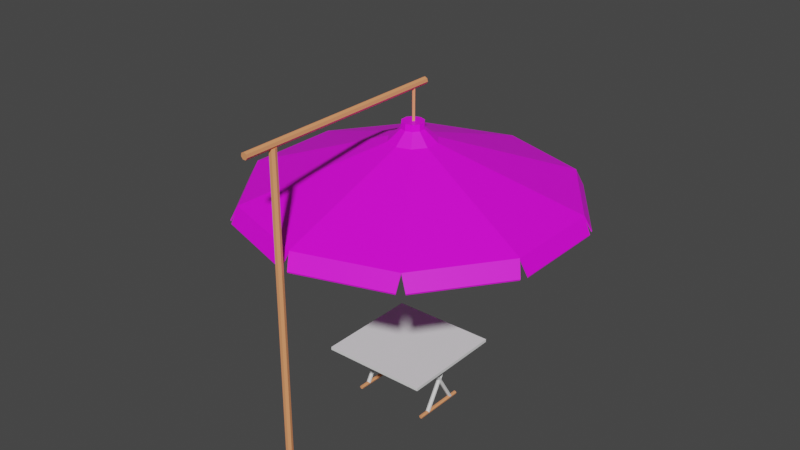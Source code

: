 # Source: ParasoleTable.blend  (saved by Blender 2.93.21; exported with 4.5.12 LTS)
import bpy
from mathutils import Matrix  # noqa: F401  (used for matrix-valued properties, if any)

bpy.ops.wm.read_factory_settings(use_empty=True)
scene = bpy.context.scene
scene.name = 'Scene'

# ---- collections
col_collection = bpy.data.collections.new('Collection'); scene.collection.children.link(col_collection)

# ---- images (referenced by path relative to the original .blend; pixels are not part of the script)
import os
ASSET_DIR = os.environ.get("B2B_ASSET_DIR", "")  # directory of the original .blend (textures are referenced by path, not embedded)
HERE = os.path.dirname(os.path.abspath(__file__))  # packed textures are extracted next to this script under _unpacked/

def load_image(name, relpath, width, height, colorspace="sRGB"):
    """Load a texture the original file referenced (path relative to the .blend, or extracted next to this script)."""
    p = next((c for c in (os.path.join(HERE, relpath), os.path.join(ASSET_DIR, relpath)) if relpath and os.path.exists(c)), "")
    if p:
        img = bpy.data.images.load(p, check_existing=True)
        img.name = name
    else:  # same state as the original file: an image datablock whose file is absent (Cycles renders it pink)
        img = bpy.data.images.new(name, width, height)
        img.source = "FILE"
        img.filepath = "//" + (relpath or name)
    img.colorspace_settings.name = colorspace
    return img
img_parasole_uvtexture_png = load_image('Parasole_uvTexture.png', 'Parasole_uvTexture.png', 1024, 1024, 'sRGB')

# ---- materials (node trees are filled in below, after node groups)
mat_parasole = bpy.data.materials.new('parasole')
mat_parasole.use_transparent_shadow = False
mat_brown = bpy.data.materials.new('brown')
mat_brown.use_transparent_shadow = False
mat_brown_001 = bpy.data.materials.new('brown.001')
mat_brown_001.use_transparent_shadow = False
mat_brown_002 = bpy.data.materials.new('brown.002')
mat_brown_002.use_transparent_shadow = False

# ---- material node trees
mat_parasole.use_nodes = True; mat_parasole.node_tree.nodes.clear()
_N = mat_parasole.node_tree.nodes; _L = mat_parasole.node_tree.links
n0 = _N.new('ShaderNodeBsdfPrincipled'); n0.name = 'Principled BSDF'; n0.location = (10, 300)
n0.distribution = 'GGX'
n0.subsurface_method = 'BURLEY'
n0.inputs[3].default_value = 1.45
n0.inputs[27].default_value = (0.0, 0.0, 0.0, 1.0)
n0.inputs[28].default_value = 1.0
n1 = _N.new('ShaderNodeOutputMaterial'); n1.name = 'Material Output'; n1.location = (300, 300)
n2 = _N.new('ShaderNodeTexImage'); n2.name = 'Image Texture'; n2.location = (-180, 270)
n2.image = img_parasole_uvtexture_png
_L.new(n0.outputs[0], n1.inputs[0])
_L.new(n2.outputs[0], n0.inputs[0])
n1.is_active_output = True
mat_brown.use_nodes = True; mat_brown.node_tree.nodes.clear()
_N = mat_brown.node_tree.nodes; _L = mat_brown.node_tree.links
n0 = _N.new('ShaderNodeBsdfPrincipled'); n0.name = 'Principled BSDF'; n0.location = (10, 300)
n0.distribution = 'GGX'
n0.subsurface_method = 'BURLEY'
n0.inputs[0].default_value = (0.8642, 0.3203, 0.1338, 1.0)
n0.inputs[2].default_value = 0.7632
n0.inputs[3].default_value = 1.45
n0.inputs[27].default_value = (0.0, 0.0, 0.0, 1.0)
n0.inputs[28].default_value = 1.0
n1 = _N.new('ShaderNodeOutputMaterial'); n1.name = 'Material Output'; n1.location = (300, 300)
_L.new(n0.outputs[0], n1.inputs[0])
n1.is_active_output = True
mat_brown_001.use_nodes = True; mat_brown_001.node_tree.nodes.clear()
_N = mat_brown_001.node_tree.nodes; _L = mat_brown_001.node_tree.links
n0 = _N.new('ShaderNodeBsdfPrincipled'); n0.name = 'Principled BSDF'; n0.location = (10, 300)
n0.distribution = 'GGX'
n0.subsurface_method = 'BURLEY'
n0.inputs[0].default_value = (0.8642, 0.3203, 0.1338, 1.0)
n0.inputs[2].default_value = 0.7632
n0.inputs[3].default_value = 1.45
n0.inputs[27].default_value = (0.0, 0.0, 0.0, 1.0)
n0.inputs[28].default_value = 1.0
n1 = _N.new('ShaderNodeOutputMaterial'); n1.name = 'Material Output'; n1.location = (300, 300)
_L.new(n0.outputs[0], n1.inputs[0])
n1.is_active_output = True
mat_brown_002.use_nodes = True; mat_brown_002.node_tree.nodes.clear()
_N = mat_brown_002.node_tree.nodes; _L = mat_brown_002.node_tree.links
n0 = _N.new('ShaderNodeBsdfPrincipled'); n0.name = 'Principled BSDF'; n0.location = (10, 300)
n0.distribution = 'GGX'
n0.subsurface_method = 'BURLEY'
n0.inputs[0].default_value = (0.8642, 0.3203, 0.1338, 1.0)
n0.inputs[2].default_value = 0.7632
n0.inputs[3].default_value = 1.45
n0.inputs[27].default_value = (0.0, 0.0, 0.0, 1.0)
n0.inputs[28].default_value = 1.0
n1 = _N.new('ShaderNodeOutputMaterial'); n1.name = 'Material Output'; n1.location = (300, 300)
_L.new(n0.outputs[0], n1.inputs[0])
n1.is_active_output = True

# ---- world
world_world = bpy.data.worlds.new('World'); scene.world = world_world
world_world.use_nodes = True; world_world.node_tree.nodes.clear()
_N = world_world.node_tree.nodes; _L = world_world.node_tree.links
n0 = _N.new('ShaderNodeOutputWorld'); n0.name = 'World Output'; n0.location = (300, 300)
n1 = _N.new('ShaderNodeBackground'); n1.name = 'Background'; n1.location = (10, 300)
n1.inputs[0].default_value = (0.05088, 0.05088, 0.05088, 1.0)
_L.new(n1.outputs[0], n0.inputs[0])
n0.is_active_output = True
world_world.color = (0.05088, 0.05088, 0.05088)
world_world.use_sun_shadow = False
world_world.sun_shadow_jitter_overblur = 0.0

# ---- meshes
me_circle_004 = bpy.data.meshes.new('Circle.004')
me_circle_004.from_pydata([(8.446e-06, -0.2305, -0.09932), (0.1355, -0.1865, -0.09932), (0.2192, -0.07123, -0.09932), (0.2192, 0.07123, -0.09932), (0.1355, 0.1865, -0.09932), (8.426e-06, 0.2305, -0.09932), (-0.1355, 0.1865, -0.09932), (-0.2192, 0.07123, -0.09932), (-0.2192, -0.07123, -0.09932), (-0.1355, -0.1865, -0.09932), (8.446e-06, -0.2305, -0.2467), (0.1355, -0.1865, -0.2467), (0.2192, -0.07123, -0.2467), (0.2192, 0.07123, -0.2467), (0.1355, 0.1865, -0.2467), (8.426e-06, 0.2305, -0.2467), (-0.1355, 0.1865, -0.2467), (-0.2192, 0.07123, -0.2467), (-0.2192, -0.07123, -0.2467), (-0.1355, -0.1865, -0.2467), (4.402e-06, -0.5411, -0.5248), (0.3181, -0.4378, -0.5248), (0.5147, -0.1672, -0.5248), (0.5147, 0.1672, -0.5248), (0.3181, 0.4378, -0.5248), (4.355e-06, 0.5411, -0.5248), (-0.3181, 0.4378, -0.5248), (-0.5146, 0.1672, -0.5248), (-0.5146, -0.1672, -0.5248), (-0.3181, -0.4378, -0.5248), (-1.224e-05, -3.734, -1.632), (2.195, -3.021, -1.632), (3.552, -1.154, -1.632), (3.552, 1.154, -1.632), (2.195, 3.021, -1.632), (-1.256e-05, 3.734, -1.632), (-2.195, 3.021, -1.632), (-3.552, 1.154, -1.632), (-3.552, -1.154, -1.632), (-2.195, -3.021, -1.632), (0.1507, -0.2074, -0.07757), (8.436e-06, -0.2564, -0.07757), (0.2438, -0.07922, -0.07757), (0.2438, 0.07922, -0.07757), (0.1507, 0.2074, -0.07757), (8.417e-06, 0.2564, -0.07757), (-0.1507, 0.2074, -0.07757), (-0.2438, 0.07922, -0.07757), (-0.2438, -0.07922, -0.07757), (-0.1507, -0.2074, -0.07757), (0.1533, -0.211, -0.2318), (8.466e-06, -0.2608, -0.2318), (0.2481, -0.0806, -0.2318), (0.2481, 0.0806, -0.2318), (0.1533, 0.211, -0.2318), (8.448e-06, 0.2608, -0.2318), (-0.1533, 0.211, -0.2318), (-0.2481, 0.0806, -0.2318), (-0.2481, -0.0806, -0.2318), (-0.1533, -0.211, -0.2318), (0.3282, -0.4517, -0.4958), (4.392e-06, -0.5584, -0.4958), (0.531, -0.1725, -0.4958), (0.531, 0.1725, -0.4958), (0.3282, 0.4517, -0.4958), (4.345e-06, 0.5584, -0.4958), (-0.3282, 0.4517, -0.4958), (-0.531, 0.1725, -0.4958), (-0.531, -0.1725, -0.4958), (-0.3282, -0.4517, -0.4958), (2.203, -3.032, -1.601), (-1.225e-05, -3.747, -1.601), (3.564, -1.158, -1.601), (3.564, 1.158, -1.601), (2.203, 3.032, -1.601), (-1.264e-05, 3.747, -1.601), (-2.203, 3.032, -1.601), (-3.564, 1.158, -1.601), (-3.564, -1.158, -1.601), (-2.203, -3.032, -1.601), (2.216, -3.208, -1.987), (0.09297, -3.898, -1.987), (0.09297, -3.911, -1.957), (2.223, -3.219, -1.957), (-3.736, -1.116, -1.987), (-3.736, 1.116, -1.987), (-3.748, 1.12, -1.957), (-3.748, -1.12, -1.957), (0.09297, 3.898, -1.987), (2.216, 3.208, -1.987), (2.223, 3.219, -1.957), (0.09297, 3.911, -1.957), (3.679, -1.293, -1.987), (2.366, -3.099, -1.987), (2.374, -3.109, -1.957), (3.691, -1.297, -1.957), (-2.367, -3.099, -1.987), (-3.679, -1.293, -1.987), (-3.691, -1.297, -1.957), (-2.374, -3.109, -1.957), (-2.216, 3.208, -1.987), (-0.093, 3.898, -1.987), (-0.093, 3.911, -1.957), (-2.223, 3.219, -1.957), (3.736, 1.116, -1.987), (3.736, -1.116, -1.987), (3.748, -1.12, -1.957), (3.748, 1.12, -1.957), (-0.093, -3.898, -1.987), (-2.216, -3.208, -1.987), (-2.223, -3.219, -1.957), (-0.093, -3.911, -1.957), (-3.679, 1.293, -1.987), (-2.367, 3.099, -1.987), (-2.374, 3.109, -1.957), (-3.691, 1.297, -1.957), (2.366, 3.099, -1.987), (3.679, 1.293, -1.987), (3.691, 1.297, -1.957), (2.374, 3.109, -1.957)], [], [(0, 1, 2, 3, 4, 5, 6, 7, 8, 9), (13, 23, 24, 14), (3, 13, 14, 4), (0, 10, 11, 1), (7, 17, 18, 8), (4, 14, 15, 5), (1, 11, 12, 2), (8, 18, 19, 9), (5, 15, 16, 6), (2, 12, 13, 3), (9, 19, 10, 0), (6, 16, 17, 7), (20, 30, 31, 21), (10, 20, 21, 11), (17, 27, 28, 18), (14, 24, 25, 15), (11, 21, 22, 12), (18, 28, 29, 19), (15, 25, 26, 16), (12, 22, 23, 13), (19, 29, 20, 10), (16, 26, 27, 17), (27, 37, 38, 28), (24, 34, 35, 25), (21, 31, 32, 22), (28, 38, 39, 29), (25, 35, 36, 26), (22, 32, 33, 23), (29, 39, 30, 20), (26, 36, 37, 27), (23, 33, 34, 24), (41, 49, 48, 47, 46, 45, 44, 43, 42, 40), (53, 54, 64, 63), (43, 44, 54, 53), (41, 40, 50, 51), (47, 48, 58, 57), (44, 45, 55, 54), (40, 42, 52, 50), (48, 49, 59, 58), (45, 46, 56, 55), (42, 43, 53, 52), (49, 41, 51, 59), (46, 47, 57, 56), (61, 60, 70, 71), (51, 50, 60, 61), (57, 58, 68, 67), (54, 55, 65, 64), (50, 52, 62, 60), (58, 59, 69, 68), (55, 56, 66, 65), (52, 53, 63, 62), (59, 51, 61, 69), (56, 57, 67, 66), (67, 68, 78, 77), (64, 65, 75, 74), (60, 62, 72, 70), (68, 69, 79, 78), (65, 66, 76, 75), (62, 63, 73, 72), (69, 61, 71, 79), (66, 67, 77, 76), (63, 64, 74, 73), (80, 81, 82, 83), (30, 81, 80, 31), (71, 82, 81, 30), (70, 83, 82, 71), (31, 80, 83, 70), (84, 85, 86, 87), (37, 85, 84, 38), (77, 86, 85, 37), (78, 87, 86, 77), (38, 84, 87, 78), (88, 89, 90, 91), (34, 89, 88, 35), (74, 90, 89, 34), (75, 91, 90, 74), (35, 88, 91, 75), (92, 93, 94, 95), (31, 93, 92, 32), (70, 94, 93, 31), (72, 95, 94, 70), (32, 92, 95, 72), (96, 97, 98, 99), (38, 97, 96, 39), (78, 98, 97, 38), (79, 99, 98, 78), (39, 96, 99, 79), (100, 101, 102, 103), (35, 101, 100, 36), (75, 102, 101, 35), (76, 103, 102, 75), (36, 100, 103, 76), (104, 105, 106, 107), (32, 105, 104, 33), (72, 106, 105, 32), (73, 107, 106, 72), (33, 104, 107, 73), (108, 109, 110, 111), (39, 109, 108, 30), (79, 110, 109, 39), (71, 111, 110, 79), (30, 108, 111, 71), (112, 113, 114, 115), (36, 113, 112, 37), (76, 114, 113, 36), (77, 115, 114, 76), (37, 112, 115, 77), (116, 117, 118, 119), (33, 117, 116, 34), (73, 118, 117, 33), (74, 119, 118, 73), (34, 116, 119, 74)])
_uv = me_circle_004.uv_layers.new(name='UVMap')
_uv.uv.foreach_set('vector', [0.5, 0.4691, 0.5181, 0.475, 0.5294, 0.4905, 0.5294, 0.5095, 0.5181, 0.525, 0.5, 0.5309, 0.4819, 0.525, 0.4706, 0.5095, 0.4706, 0.4905, 0.4819, 0.475, 0.5294, 0.5095, 0.5689, 0.5224, 0.5426, 0.5586, 0.5181, 0.525, 0.5095, 0.5628, 0.5095, 0.5431, 0.525, 0.5431, 0.525, 0.5628, 0.5, 0.5628, 0.5, 0.5431, 0.5181, 0.5431, 0.5181, 0.5628, 0.5095, 0.5628, 0.5095, 0.5431, 0.4905, 0.5431, 0.4905, 0.5628, 0.5181, 0.5628, 0.5181, 0.5431, 0.5, 0.5431, 0.5, 0.5628, 0.475, 0.5628, 0.475, 0.5431, 0.4905, 0.5431, 0.4905, 0.5628, 0.4905, 0.5628, 0.4905, 0.5431, 0.475, 0.5431, 0.475, 0.5628, 0.5, 0.5628, 0.5, 0.5431, 0.4819, 0.5431, 0.4819, 0.5628, 0.4905, 0.5628, 0.4905, 0.5431, 0.5095, 0.5431, 0.5095, 0.5628, 0.4819, 0.5628, 0.4819, 0.5431, 0.5, 0.5431, 0.5, 0.5628, 0.525, 0.5628, 0.525, 0.5431, 0.5095, 0.5431, 0.5095, 0.5628, 0.5, 0.4275, 0.5, 0.0, 0.7939, 0.09549, 0.5426, 0.4414, 0.5, 0.4691, 0.5, 0.4275, 0.5426, 0.4414, 0.5181, 0.475, 0.4706, 0.5095, 0.4311, 0.5224, 0.4311, 0.4776, 0.4706, 0.4905, 0.5181, 0.525, 0.5426, 0.5586, 0.5, 0.5725, 0.5, 0.5309, 0.5181, 0.475, 0.5426, 0.4414, 0.5689, 0.4776, 0.5294, 0.4905, 0.4706, 0.4905, 0.4311, 0.4776, 0.4574, 0.4414, 0.4819, 0.475, 0.5, 0.5309, 0.5, 0.5725, 0.4574, 0.5586, 0.4819, 0.525, 0.5294, 0.4905, 0.5689, 0.4776, 0.5689, 0.5224, 0.5294, 0.5095, 0.4819, 0.475, 0.4574, 0.4414, 0.5, 0.4275, 0.5, 0.4691, 0.4819, 0.525, 0.4574, 0.5586, 0.4311, 0.5224, 0.4706, 0.5095, 0.4311, 0.5224, 0.02447, 0.6545, 0.02447, 0.3455, 0.4311, 0.4776, 0.5426, 0.5586, 0.7939, 0.9045, 0.5, 1.0, 0.5, 0.5725, 0.5426, 0.4414, 0.7939, 0.09549, 0.9755, 0.3455, 0.5689, 0.4776, 0.4311, 0.4776, 0.02447, 0.3455, 0.2061, 0.09549, 0.4574, 0.4414, 0.5, 0.5725, 0.5, 1.0, 0.2061, 0.9045, 0.4574, 0.5586, 0.5689, 0.4776, 0.9755, 0.3455, 0.9755, 0.6545, 0.5689, 0.5224, 0.4574, 0.4414, 0.2061, 0.09549, 0.5, 0.0, 0.5, 0.4275, 0.4574, 0.5586, 0.2061, 0.9045, 0.02447, 0.6545, 0.4311, 0.5224, 0.5689, 0.5224, 0.9755, 0.6545, 0.7939, 0.9045, 0.5426, 0.5586, 0.5, 0.4691, 0.4819, 0.475, 0.4706, 0.4905, 0.4706, 0.5095, 0.4819, 0.525, 0.5, 0.5309, 0.5181, 0.525, 0.5294, 0.5095, 0.5294, 0.4905, 0.5181, 0.475, 0.5294, 0.5095, 0.5181, 0.525, 0.5426, 0.5586, 0.5689, 0.5224, 0.5095, 0.5628, 0.525, 0.5628, 0.525, 0.5431, 0.5095, 0.5431, 0.5, 0.5628, 0.5181, 0.5628, 0.5181, 0.5431, 0.5, 0.5431, 0.5095, 0.5628, 0.4905, 0.5628, 0.4905, 0.5431, 0.5095, 0.5431, 0.5181, 0.5628, 0.5, 0.5628, 0.5, 0.5431, 0.5181, 0.5431, 0.475, 0.5628, 0.4905, 0.5628, 0.4905, 0.5431, 0.475, 0.5431, 0.4905, 0.5628, 0.475, 0.5628, 0.475, 0.5431, 0.4905, 0.5431, 0.5, 0.5628, 0.4819, 0.5628, 0.4819, 0.5431, 0.5, 0.5431, 0.4905, 0.5628, 0.5095, 0.5628, 0.5095, 0.5431, 0.4905, 0.5431, 0.4819, 0.5628, 0.5, 0.5628, 0.5, 0.5431, 0.4819, 0.5431, 0.525, 0.5628, 0.5095, 0.5628, 0.5095, 0.5431, 0.525, 0.5431, 0.5, 0.4275, 0.5426, 0.4414, 0.7939, 0.09549, 0.5, 0.0, 0.5, 0.4691, 0.5181, 0.475, 0.5426, 0.4414, 0.5, 0.4275, 0.4706, 0.5095, 0.4706, 0.4905, 0.4311, 0.4776, 0.4311, 0.5224, 0.5181, 0.525, 0.5, 0.5309, 0.5, 0.5725, 0.5426, 0.5586, 0.5181, 0.475, 0.5294, 0.4905, 0.5689, 0.4776, 0.5426, 0.4414, 0.4706, 0.4905, 0.4819, 0.475, 0.4574, 0.4414, 0.4311, 0.4776, 0.5, 0.5309, 0.4819, 0.525, 0.4574, 0.5586, 0.5, 0.5725, 0.5294, 0.4905, 0.5294, 0.5095, 0.5689, 0.5224, 0.5689, 0.4776, 0.4819, 0.475, 0.5, 0.4691, 0.5, 0.4275, 0.4574, 0.4414, 0.4819, 0.525, 0.4706, 0.5095, 0.4311, 0.5224, 0.4574, 0.5586, 0.4311, 0.5224, 0.4311, 0.4776, 0.02447, 0.3455, 0.02447, 0.6545, 0.5426, 0.5586, 0.5, 0.5725, 0.5, 1.0, 0.7939, 0.9045, 0.5426, 0.4414, 0.5689, 0.4776, 0.9755, 0.3455, 0.7939, 0.09549, 0.4311, 0.4776, 0.4574, 0.4414, 0.2061, 0.09549, 0.02447, 0.3455, 0.5, 0.5725, 0.4574, 0.5586, 0.2061, 0.9045, 0.5, 1.0, 0.5689, 0.4776, 0.5689, 0.5224, 0.9755, 0.6545, 0.9755, 0.3455, 0.4574, 0.4414, 0.5, 0.4275, 0.5, 0.0, 0.2061, 0.09549, 0.4574, 0.5586, 0.4311, 0.5224, 0.02447, 0.6545, 0.2061, 0.9045, 0.5689, 0.5224, 0.5426, 0.5586, 0.7939, 0.9045, 0.9755, 0.6545, 0.7939, 0.09549, 0.5, 0.0, 0.5, 0.0, 0.7939, 0.09549, 0.5, 0.0, 0.5, 0.0, 0.7939, 0.09549, 0.7939, 0.09549, 0.5, 0.0, 0.5, 0.0, 0.5, 0.0, 0.5, 0.0, 0.7939, 0.09549, 0.7939, 0.09549, 0.5, 0.0, 0.5, 0.0, 0.7939, 0.09549, 0.7939, 0.09549, 0.7939, 0.09549, 0.7939, 0.09549, 0.02447, 0.3455, 0.02447, 0.6545, 0.02447, 0.6545, 0.02447, 0.3455, 0.02447, 0.6545, 0.02447, 0.6545, 0.02447, 0.3455, 0.02447, 0.3455, 0.02447, 0.6545, 0.02447, 0.6545, 0.02447, 0.6545, 0.02447, 0.6545, 0.02447, 0.3455, 0.02447, 0.3455, 0.02447, 0.6545, 0.02447, 0.6545, 0.02447, 0.3455, 0.02447, 0.3455, 0.02447, 0.3455, 0.02447, 0.3455, 0.5, 1.0, 0.7939, 0.9045, 0.7939, 0.9045, 0.5, 1.0, 0.7939, 0.9045, 0.7939, 0.9045, 0.5, 1.0, 0.5, 1.0, 0.7939, 0.9045, 0.7939, 0.9045, 0.7939, 0.9045, 0.7939, 0.9045, 0.5, 1.0, 0.5, 1.0, 0.7939, 0.9045, 0.7939, 0.9045, 0.5, 1.0, 0.5, 1.0, 0.5, 1.0, 0.5, 1.0, 0.9755, 0.3455, 0.7939, 0.09549, 0.7939, 0.09549, 0.9755, 0.3455, 0.7939, 0.09549, 0.7939, 0.09549, 0.9755, 0.3455, 0.9755, 0.3455, 0.7939, 0.09549, 0.7939, 0.09549, 0.7939, 0.09549, 0.7939, 0.09549, 0.9755, 0.3455, 0.9755, 0.3455, 0.7939, 0.09549, 0.7939, 0.09549, 0.9755, 0.3455, 0.9755, 0.3455, 0.9755, 0.3455, 0.9755, 0.3455, 0.2061, 0.09549, 0.02447, 0.3455, 0.02447, 0.3455, 0.2061, 0.09549, 0.02447, 0.3455, 0.02447, 0.3455, 0.2061, 0.09549, 0.2061, 0.09549, 0.02447, 0.3455, 0.02447, 0.3455, 0.02447, 0.3455, 0.02447, 0.3455, 0.2061, 0.09549, 0.2061, 0.09549, 0.02447, 0.3455, 0.02447, 0.3455, 0.2061, 0.09549, 0.2061, 0.09549, 0.2061, 0.09549, 0.2061, 0.09549, 0.2061, 0.9045, 0.5, 1.0, 0.5, 1.0, 0.2061, 0.9045, 0.5, 1.0, 0.5, 1.0, 0.2061, 0.9045, 0.2061, 0.9045, 0.5, 1.0, 0.5, 1.0, 0.5, 1.0, 0.5, 1.0, 0.2061, 0.9045, 0.2061, 0.9045, 0.5, 1.0, 0.5, 1.0, 0.2061, 0.9045, 0.2061, 0.9045, 0.2061, 0.9045, 0.2061, 0.9045, 0.9755, 0.6545, 0.9755, 0.3455, 0.9755, 0.3455, 0.9755, 0.6545, 0.9755, 0.3455, 0.9755, 0.3455, 0.9755, 0.6545, 0.9755, 0.6545, 0.9755, 0.3455, 0.9755, 0.3455, 0.9755, 0.3455, 0.9755, 0.3455, 0.9755, 0.6545, 0.9755, 0.6545, 0.9755, 0.3455, 0.9755, 0.3455, 0.9755, 0.6545, 0.9755, 0.6545, 0.9755, 0.6545, 0.9755, 0.6545, 0.5, 0.0, 0.2061, 0.09549, 0.2061, 0.09549, 0.5, 0.0, 0.2061, 0.09549, 0.2061, 0.09549, 0.5, 0.0, 0.5, 0.0, 0.2061, 0.09549, 0.2061, 0.09549, 0.2061, 0.09549, 0.2061, 0.09549, 0.5, 0.0, 0.5, 0.0, 0.2061, 0.09549, 0.2061, 0.09549, 0.5, 0.0, 0.5, 0.0, 0.5, 0.0, 0.5, 0.0, 0.02447, 0.6545, 0.2061, 0.9045, 0.2061, 0.9045, 0.02447, 0.6545, 0.2061, 0.9045, 0.2061, 0.9045, 0.02447, 0.6545, 0.02447, 0.6545, 0.2061, 0.9045, 0.2061, 0.9045, 0.2061, 0.9045, 0.2061, 0.9045, 0.02447, 0.6545, 0.02447, 0.6545, 0.2061, 0.9045, 0.2061, 0.9045, 0.02447, 0.6545, 0.02447, 0.6545, 0.02447, 0.6545, 0.02447, 0.6545, 0.7939, 0.9045, 0.9755, 0.6545, 0.9755, 0.6545, 0.7939, 0.9045, 0.9755, 0.6545, 0.9755, 0.6545, 0.7939, 0.9045, 0.7939, 0.9045, 0.9755, 0.6545, 0.9755, 0.6545, 0.9755, 0.6545, 0.9755, 0.6545, 0.7939, 0.9045, 0.7939, 0.9045, 0.9755, 0.6545, 0.9755, 0.6545, 0.7939, 0.9045, 0.7939, 0.9045, 0.7939, 0.9045, 0.7939, 0.9045])
me_circle_004.materials.append(mat_parasole)
me_circle_004.use_remesh_fix_poles = True
me_circle_004.use_remesh_preserve_attributes = False
me_circle_004.update()
me_cylinder_088 = bpy.data.meshes.new('Cylinder.088')
me_cylinder_088.from_pydata([(0.0, 0.04508, -1.247), (0.0, 0.06141, 0.2884), (0.06254, 0.01948, -1.236), (0.06254, 0.03829, 0.3014), (0.07799, -0.03806, -1.212), (0.07799, -0.01366, 0.3306), (0.03471, -0.0842, -1.193), (0.03471, -0.05532, 0.354), (-0.03471, -0.0842, -1.193), (-0.03471, -0.05532, 0.354), (-0.07799, -0.03806, -1.212), (-0.07799, -0.01366, 0.3306), (-0.06254, 0.01948, -1.236), (-0.06254, 0.03829, 0.3014)], [], [(0, 1, 3, 2), (2, 3, 5, 4), (4, 5, 7, 6), (6, 7, 9, 8), (8, 9, 11, 10), (3, 1, 13, 11, 9, 7, 5), (10, 11, 13, 12), (12, 13, 1, 0), (0, 2, 4, 6, 8, 10, 12)])
_uv = me_cylinder_088.uv_layers.new(name='UVMap')
_uv.uv.foreach_set('vector', [1.0, 0.5, 1.0, 1.0, 0.8571, 1.0, 0.8571, 0.5, 0.8571, 0.5, 0.8571, 1.0, 0.7143, 1.0, 0.7143, 0.5, 0.7143, 0.5, 0.7143, 1.0, 0.5714, 1.0, 0.5714, 0.5, 0.5714, 0.5, 0.5714, 1.0, 0.4286, 1.0, 0.4286, 0.5, 0.4286, 0.5, 0.4286, 1.0, 0.2857, 1.0, 0.2857, 0.5, 0.4376, 0.3996, 0.25, 0.49, 0.06236, 0.3996, 0.01602, 0.1966, 0.1459, 0.03377, 0.3541, 0.03377, 0.484, 0.1966, 0.2857, 0.5, 0.2857, 1.0, 0.1429, 1.0, 0.1429, 0.5, 0.1429, 0.5, 0.1429, 1.0, 2.98e-08, 1.0, 2.98e-08, 0.5, 0.75, 0.49, 0.9376, 0.3996, 0.984, 0.1966, 0.8541, 0.03377, 0.6459, 0.03377, 0.516, 0.1966, 0.5624, 0.3996])
me_cylinder_088.use_remesh_fix_poles = True
me_cylinder_088.use_remesh_preserve_attributes = False
me_cylinder_088.update()
me_cylinder_089 = bpy.data.meshes.new('Cylinder.089')
me_cylinder_089.from_pydata([(0.0, 0.08, -1.38), (0.0, 0.08, 0.3229), (0.06254, 0.04988, -1.38), (0.06254, 0.04988, 0.3229), (0.07799, -0.0178, -1.38), (0.07799, -0.0178, 0.3229), (0.03471, -0.07207, -1.38), (0.03471, -0.07207, 0.3229), (-0.03471, -0.07207, -1.38), (-0.03471, -0.07207, 0.3229), (-0.07799, -0.0178, -1.38), (-0.07799, -0.0178, 0.3229), (-0.06254, 0.04988, -1.38), (-0.06254, 0.04988, 0.3229)], [], [(0, 1, 3, 2), (2, 3, 5, 4), (4, 5, 7, 6), (6, 7, 9, 8), (8, 9, 11, 10), (3, 1, 13, 11, 9, 7, 5), (10, 11, 13, 12), (12, 13, 1, 0), (0, 2, 4, 6, 8, 10, 12)])
_uv = me_cylinder_089.uv_layers.new(name='UVMap')
_uv.uv.foreach_set('vector', [1.0, 0.5, 1.0, 1.0, 0.8571, 1.0, 0.8571, 0.5, 0.8571, 0.5, 0.8571, 1.0, 0.7143, 1.0, 0.7143, 0.5, 0.7143, 0.5, 0.7143, 1.0, 0.5714, 1.0, 0.5714, 0.5, 0.5714, 0.5, 0.5714, 1.0, 0.4286, 1.0, 0.4286, 0.5, 0.4286, 0.5, 0.4286, 1.0, 0.2857, 1.0, 0.2857, 0.5, 0.4376, 0.3996, 0.25, 0.49, 0.06236, 0.3996, 0.01602, 0.1966, 0.1459, 0.03377, 0.3541, 0.03377, 0.484, 0.1966, 0.2857, 0.5, 0.2857, 1.0, 0.1429, 1.0, 0.1429, 0.5, 0.1429, 0.5, 0.1429, 1.0, 2.98e-08, 1.0, 2.98e-08, 0.5, 0.75, 0.49, 0.9376, 0.3996, 0.984, 0.1966, 0.8541, 0.03377, 0.6459, 0.03377, 0.516, 0.1966, 0.5624, 0.3996])
me_cylinder_089.materials.append(mat_brown)
me_cylinder_089.use_remesh_fix_poles = True
me_cylinder_089.use_remesh_preserve_attributes = False
me_cylinder_089.update()
me_cylinder_098 = bpy.data.meshes.new('Cylinder.098')
me_cylinder_098.from_pydata([(0.0, -0.905, -4.321), (0.0, 0.6324, 0.09679), (0.06254, -0.9339, -4.313), (0.06254, 0.6036, 0.1045), (0.07799, -0.9988, -4.295), (0.07799, 0.5386, 0.122), (0.03471, -1.051, -4.281), (0.03471, 0.4866, 0.136), (-0.03471, -1.051, -4.281), (-0.03471, 0.4866, 0.136), (-0.07799, -0.9988, -4.295), (-0.07799, 0.5386, 0.122), (-0.06254, -0.9339, -4.313), (-0.06254, 0.6036, 0.1045), (0.06254, -0.9339, -4.313), (0.003555, -1.807, -3.741), (0.003555, -0.8644, -4.015), (0.04356, -1.795, -3.707), (0.04356, -0.8522, -3.981), (0.003555, -1.783, -3.672), (0.003555, -0.8401, -3.946), (-0.03644, -1.795, -3.707), (-0.03644, -0.8522, -3.981)], [(2, 14)], [(0, 1, 3, 2), (2, 3, 5, 4), (4, 5, 7, 6), (6, 7, 9, 8), (8, 9, 11, 10), (3, 1, 13, 11, 9, 7, 5), (10, 11, 13, 12), (12, 13, 1, 0), (0, 2, 4, 6, 8, 10, 12), (15, 16, 18, 17), (17, 18, 20, 19), (18, 16, 22, 20), (19, 20, 22, 21), (21, 22, 16, 15), (15, 17, 19, 21)])
_uv = me_cylinder_098.uv_layers.new(name='UVMap')
_uv.uv.foreach_set('vector', [1.0, 0.5, 1.0, 1.0, 0.8571, 1.0, 0.8571, 0.5, 0.8571, 0.5, 0.8571, 1.0, 0.7143, 1.0, 0.7143, 0.5, 0.7143, 0.5, 0.7143, 1.0, 0.5714, 1.0, 0.5714, 0.5, 0.5714, 0.5, 0.5714, 1.0, 0.4286, 1.0, 0.4286, 0.5, 0.4286, 0.5, 0.4286, 1.0, 0.2857, 1.0, 0.2857, 0.5, 0.4376, 0.3996, 0.25, 0.49, 0.06236, 0.3996, 0.01602, 0.1966, 0.1459, 0.03377, 0.3541, 0.03377, 0.484, 0.1966, 0.2857, 0.5, 0.2857, 1.0, 0.1429, 1.0, 0.1429, 0.5, 0.1429, 0.5, 0.1429, 1.0, 2.98e-08, 1.0, 2.98e-08, 0.5, 0.75, 0.49, 0.9376, 0.3996, 0.984, 0.1966, 0.8541, 0.03377, 0.6459, 0.03377, 0.516, 0.1966, 0.5624, 0.3996, 1.0, 0.5, 1.0, 1.0, 0.75, 1.0, 0.75, 0.5, 0.75, 0.5, 0.75, 1.0, 0.5, 1.0, 0.5, 0.5, 0.49, 0.25, 0.25, 0.49, 0.01, 0.25, 0.25, 0.009998, 0.5, 0.5, 0.5, 1.0, 0.25, 1.0, 0.25, 0.5, 0.25, 0.5, 0.25, 1.0, 0.0, 1.0, 0.0, 0.5, 0.75, 0.49, 0.99, 0.25, 0.75, 0.01, 0.51, 0.25])
me_cylinder_098.materials.append(mat_brown)
me_cylinder_098.use_remesh_fix_poles = True
me_cylinder_098.use_remesh_preserve_attributes = False
me_cylinder_098.update()
me_cube = bpy.data.meshes.new('Cube')
me_cube.from_pydata([(-1.0, -1.0, -1.0), (-1.0, -1.0, 1.0), (-1.0, 1.0, -1.0), (-1.0, 1.0, 1.0), (1.0, -1.0, -1.0), (1.0, -1.0, 1.0), (1.0, 1.0, -1.0), (1.0, 1.0, 1.0)], [], [(0, 1, 3, 2), (2, 3, 7, 6), (6, 7, 5, 4), (4, 5, 1, 0), (2, 6, 4, 0), (7, 3, 1, 5)])
_uv = me_cube.uv_layers.new(name='UVMap')
_uv.uv.foreach_set('vector', [0.375, 0.0, 0.625, 0.0, 0.625, 0.25, 0.375, 0.25, 0.375, 0.25, 0.625, 0.25, 0.625, 0.5, 0.375, 0.5, 0.375, 0.5, 0.625, 0.5, 0.625, 0.75, 0.375, 0.75, 0.375, 0.75, 0.625, 0.75, 0.625, 1.0, 0.375, 1.0, 0.125, 0.5, 0.375, 0.5, 0.375, 0.75, 0.125, 0.75, 0.625, 0.5, 0.875, 0.5, 0.875, 0.75, 0.625, 0.75])
me_cube.use_remesh_fix_poles = True
me_cube.use_remesh_preserve_attributes = False
me_cube.update()
me_cylinder_001 = bpy.data.meshes.new('Cylinder.001')
me_cylinder_001.from_pydata([(0.0, 0.04508, -1.247), (0.0, 0.06141, 0.2884), (0.06254, 0.01948, -1.236), (0.06254, 0.03829, 0.3014), (0.07799, -0.03806, -1.212), (0.07799, -0.01366, 0.3306), (0.03471, -0.0842, -1.193), (0.03471, -0.05532, 0.354), (-0.03471, -0.0842, -1.193), (-0.03471, -0.05532, 0.354), (-0.07799, -0.03806, -1.212), (-0.07799, -0.01366, 0.3306), (-0.06254, 0.01948, -1.236), (-0.06254, 0.03829, 0.3014)], [], [(0, 1, 3, 2), (2, 3, 5, 4), (4, 5, 7, 6), (6, 7, 9, 8), (8, 9, 11, 10), (3, 1, 13, 11, 9, 7, 5), (10, 11, 13, 12), (12, 13, 1, 0), (0, 2, 4, 6, 8, 10, 12)])
_uv = me_cylinder_001.uv_layers.new(name='UVMap')
_uv.uv.foreach_set('vector', [1.0, 0.5, 1.0, 1.0, 0.8571, 1.0, 0.8571, 0.5, 0.8571, 0.5, 0.8571, 1.0, 0.7143, 1.0, 0.7143, 0.5, 0.7143, 0.5, 0.7143, 1.0, 0.5714, 1.0, 0.5714, 0.5, 0.5714, 0.5, 0.5714, 1.0, 0.4286, 1.0, 0.4286, 0.5, 0.4286, 0.5, 0.4286, 1.0, 0.2857, 1.0, 0.2857, 0.5, 0.4376, 0.3996, 0.25, 0.49, 0.06236, 0.3996, 0.01602, 0.1966, 0.1459, 0.03377, 0.3541, 0.03377, 0.484, 0.1966, 0.2857, 0.5, 0.2857, 1.0, 0.1429, 1.0, 0.1429, 0.5, 0.1429, 0.5, 0.1429, 1.0, 2.98e-08, 1.0, 2.98e-08, 0.5, 0.75, 0.49, 0.9376, 0.3996, 0.984, 0.1966, 0.8541, 0.03377, 0.6459, 0.03377, 0.516, 0.1966, 0.5624, 0.3996])
me_cylinder_001.use_remesh_fix_poles = True
me_cylinder_001.use_remesh_preserve_attributes = False
me_cylinder_001.update()
me_cylinder_003 = bpy.data.meshes.new('Cylinder.003')
me_cylinder_003.from_pydata([(0.0, 0.04508, -1.247), (0.0, 0.06141, 0.2884), (0.06254, 0.01948, -1.236), (0.06254, 0.03829, 0.3014), (0.07799, -0.03806, -1.212), (0.07799, -0.01366, 0.3306), (0.03471, -0.0842, -1.193), (0.03471, -0.05532, 0.354), (-0.03471, -0.0842, -1.193), (-0.03471, -0.05532, 0.354), (-0.07799, -0.03806, -1.212), (-0.07799, -0.01366, 0.3306), (-0.06254, 0.01948, -1.236), (-0.06254, 0.03829, 0.3014)], [], [(0, 1, 3, 2), (2, 3, 5, 4), (4, 5, 7, 6), (6, 7, 9, 8), (8, 9, 11, 10), (3, 1, 13, 11, 9, 7, 5), (10, 11, 13, 12), (12, 13, 1, 0), (0, 2, 4, 6, 8, 10, 12)])
_uv = me_cylinder_003.uv_layers.new(name='UVMap')
_uv.uv.foreach_set('vector', [1.0, 0.5, 1.0, 1.0, 0.8571, 1.0, 0.8571, 0.5, 0.8571, 0.5, 0.8571, 1.0, 0.7143, 1.0, 0.7143, 0.5, 0.7143, 0.5, 0.7143, 1.0, 0.5714, 1.0, 0.5714, 0.5, 0.5714, 0.5, 0.5714, 1.0, 0.4286, 1.0, 0.4286, 0.5, 0.4286, 0.5, 0.4286, 1.0, 0.2857, 1.0, 0.2857, 0.5, 0.4376, 0.3996, 0.25, 0.49, 0.06236, 0.3996, 0.01602, 0.1966, 0.1459, 0.03377, 0.3541, 0.03377, 0.484, 0.1966, 0.2857, 0.5, 0.2857, 1.0, 0.1429, 1.0, 0.1429, 0.5, 0.1429, 0.5, 0.1429, 1.0, 2.98e-08, 1.0, 2.98e-08, 0.5, 0.75, 0.49, 0.9376, 0.3996, 0.984, 0.1966, 0.8541, 0.03377, 0.6459, 0.03377, 0.516, 0.1966, 0.5624, 0.3996])
me_cylinder_003.use_remesh_fix_poles = True
me_cylinder_003.use_remesh_preserve_attributes = False
me_cylinder_003.update()
me_cylinder_002 = bpy.data.meshes.new('Cylinder.002')
me_cylinder_002.from_pydata([(0.0, 0.04508, -1.247), (0.0, 0.06141, 0.2884), (0.06254, 0.01948, -1.236), (0.06254, 0.03829, 0.3014), (0.07799, -0.03806, -1.212), (0.07799, -0.01366, 0.3306), (0.03471, -0.0842, -1.193), (0.03471, -0.05532, 0.354), (-0.03471, -0.0842, -1.193), (-0.03471, -0.05532, 0.354), (-0.07799, -0.03806, -1.212), (-0.07799, -0.01366, 0.3306), (-0.06254, 0.01948, -1.236), (-0.06254, 0.03829, 0.3014)], [], [(0, 1, 3, 2), (2, 3, 5, 4), (4, 5, 7, 6), (6, 7, 9, 8), (8, 9, 11, 10), (3, 1, 13, 11, 9, 7, 5), (10, 11, 13, 12), (12, 13, 1, 0), (0, 2, 4, 6, 8, 10, 12)])
_uv = me_cylinder_002.uv_layers.new(name='UVMap')
_uv.uv.foreach_set('vector', [1.0, 0.5, 1.0, 1.0, 0.8571, 1.0, 0.8571, 0.5, 0.8571, 0.5, 0.8571, 1.0, 0.7143, 1.0, 0.7143, 0.5, 0.7143, 0.5, 0.7143, 1.0, 0.5714, 1.0, 0.5714, 0.5, 0.5714, 0.5, 0.5714, 1.0, 0.4286, 1.0, 0.4286, 0.5, 0.4286, 0.5, 0.4286, 1.0, 0.2857, 1.0, 0.2857, 0.5, 0.4376, 0.3996, 0.25, 0.49, 0.06236, 0.3996, 0.01602, 0.1966, 0.1459, 0.03377, 0.3541, 0.03377, 0.484, 0.1966, 0.2857, 0.5, 0.2857, 1.0, 0.1429, 1.0, 0.1429, 0.5, 0.1429, 0.5, 0.1429, 1.0, 2.98e-08, 1.0, 2.98e-08, 0.5, 0.75, 0.49, 0.9376, 0.3996, 0.984, 0.1966, 0.8541, 0.03377, 0.6459, 0.03377, 0.516, 0.1966, 0.5624, 0.3996])
me_cylinder_002.use_remesh_fix_poles = True
me_cylinder_002.use_remesh_preserve_attributes = False
me_cylinder_002.update()
me_cylinder_004 = bpy.data.meshes.new('Cylinder.004')
me_cylinder_004.from_pydata([(0.0, 0.08, -1.38), (0.0, 0.08, 0.3229), (0.06254, 0.04988, -1.38), (0.06254, 0.04988, 0.3229), (0.07799, -0.0178, -1.38), (0.07799, -0.0178, 0.3229), (0.03471, -0.07207, -1.38), (0.03471, -0.07207, 0.3229), (-0.03471, -0.07207, -1.38), (-0.03471, -0.07207, 0.3229), (-0.07799, -0.0178, -1.38), (-0.07799, -0.0178, 0.3229), (-0.06254, 0.04988, -1.38), (-0.06254, 0.04988, 0.3229)], [], [(0, 1, 3, 2), (2, 3, 5, 4), (4, 5, 7, 6), (6, 7, 9, 8), (8, 9, 11, 10), (3, 1, 13, 11, 9, 7, 5), (10, 11, 13, 12), (12, 13, 1, 0), (0, 2, 4, 6, 8, 10, 12)])
_uv = me_cylinder_004.uv_layers.new(name='UVMap')
_uv.uv.foreach_set('vector', [1.0, 0.5, 1.0, 1.0, 0.8571, 1.0, 0.8571, 0.5, 0.8571, 0.5, 0.8571, 1.0, 0.7143, 1.0, 0.7143, 0.5, 0.7143, 0.5, 0.7143, 1.0, 0.5714, 1.0, 0.5714, 0.5, 0.5714, 0.5, 0.5714, 1.0, 0.4286, 1.0, 0.4286, 0.5, 0.4286, 0.5, 0.4286, 1.0, 0.2857, 1.0, 0.2857, 0.5, 0.4376, 0.3996, 0.25, 0.49, 0.06236, 0.3996, 0.01602, 0.1966, 0.1459, 0.03377, 0.3541, 0.03377, 0.484, 0.1966, 0.2857, 0.5, 0.2857, 1.0, 0.1429, 1.0, 0.1429, 0.5, 0.1429, 0.5, 0.1429, 1.0, 2.98e-08, 1.0, 2.98e-08, 0.5, 0.75, 0.49, 0.9376, 0.3996, 0.984, 0.1966, 0.8541, 0.03377, 0.6459, 0.03377, 0.516, 0.1966, 0.5624, 0.3996])
me_cylinder_004.materials.append(mat_brown_001)
me_cylinder_004.use_remesh_fix_poles = True
me_cylinder_004.use_remesh_preserve_attributes = False
me_cylinder_004.update()
me_cylinder_005 = bpy.data.meshes.new('Cylinder.005')
me_cylinder_005.from_pydata([(0.0, 0.08, -1.38), (0.0, 0.08, 0.3229), (0.06254, 0.04988, -1.38), (0.06254, 0.04988, 0.3229), (0.07799, -0.0178, -1.38), (0.07799, -0.0178, 0.3229), (0.03471, -0.07207, -1.38), (0.03471, -0.07207, 0.3229), (-0.03471, -0.07207, -1.38), (-0.03471, -0.07207, 0.3229), (-0.07799, -0.0178, -1.38), (-0.07799, -0.0178, 0.3229), (-0.06254, 0.04988, -1.38), (-0.06254, 0.04988, 0.3229)], [], [(0, 1, 3, 2), (2, 3, 5, 4), (4, 5, 7, 6), (6, 7, 9, 8), (8, 9, 11, 10), (3, 1, 13, 11, 9, 7, 5), (10, 11, 13, 12), (12, 13, 1, 0), (0, 2, 4, 6, 8, 10, 12)])
_uv = me_cylinder_005.uv_layers.new(name='UVMap')
_uv.uv.foreach_set('vector', [1.0, 0.5, 1.0, 1.0, 0.8571, 1.0, 0.8571, 0.5, 0.8571, 0.5, 0.8571, 1.0, 0.7143, 1.0, 0.7143, 0.5, 0.7143, 0.5, 0.7143, 1.0, 0.5714, 1.0, 0.5714, 0.5, 0.5714, 0.5, 0.5714, 1.0, 0.4286, 1.0, 0.4286, 0.5, 0.4286, 0.5, 0.4286, 1.0, 0.2857, 1.0, 0.2857, 0.5, 0.4376, 0.3996, 0.25, 0.49, 0.06236, 0.3996, 0.01602, 0.1966, 0.1459, 0.03377, 0.3541, 0.03377, 0.484, 0.1966, 0.2857, 0.5, 0.2857, 1.0, 0.1429, 1.0, 0.1429, 0.5, 0.1429, 0.5, 0.1429, 1.0, 2.98e-08, 1.0, 2.98e-08, 0.5, 0.75, 0.49, 0.9376, 0.3996, 0.984, 0.1966, 0.8541, 0.03377, 0.6459, 0.03377, 0.516, 0.1966, 0.5624, 0.3996])
me_cylinder_005.materials.append(mat_brown_002)
me_cylinder_005.use_remesh_fix_poles = True
me_cylinder_005.use_remesh_preserve_attributes = False
me_cylinder_005.update()

# ---- objects
ob_circle = bpy.data.objects.new('Circle', me_circle_004)
ob_cylinder_100 = bpy.data.objects.new('Cylinder.100', me_cylinder_088)
ob_cylinder_101 = bpy.data.objects.new('Cylinder.101', me_cylinder_089)
ob_cylinder_110 = bpy.data.objects.new('Cylinder.110', me_cylinder_098)
ob_cube = bpy.data.objects.new('Cube', me_cube)
ob_cylinder_001 = bpy.data.objects.new('Cylinder.001', me_cylinder_001)
ob_cylinder_003 = bpy.data.objects.new('Cylinder.003', me_cylinder_003)
ob_cylinder_002 = bpy.data.objects.new('Cylinder.002', me_cylinder_002)
ob_cylinder_004 = bpy.data.objects.new('Cylinder.004', me_cylinder_004)
ob_cylinder_005 = bpy.data.objects.new('Cylinder.005', me_cylinder_005)

# ---- transforms, parenting, visibility, modifiers, constraints
ob_circle.location = (-0.4377, 0.03044, 5.45)
ob_circle.scale = (0.7923, 0.7923, 0.7923)
ob_cylinder_100.location = (-1.125, -0.2216, 0.8597)
ob_cylinder_100.rotation_euler = (0.5521, -0.0, 0.0)
ob_cylinder_100.scale = (0.481, 0.5062, 0.7517)
ob_cylinder_101.location = (-0.4356, -3.153, 4.81)
ob_cylinder_101.scale = (0.7923, 0.7923, 3.534)
ob_cylinder_110.location = (-0.4356, -3.474, 5.612)
ob_cylinder_110.rotation_euler = (1.88, -0.0, 0.0)
ob_cylinder_110.scale = (0.7923, 0.7923, 0.8714)
ob_cube.location = (-0.4316, -0.05348, 1.044)
ob_cube.scale = (1.0, 1.0, 0.02847)
ob_cylinder_001.location = (-1.129, 0.07172, 0.8597)
ob_cylinder_001.rotation_euler = (0.5521, -0.0, 3.142)
ob_cylinder_001.scale = (0.481, 0.5062, 0.7517)
ob_cylinder_003.location = (0.2862, 0.07172, 0.8597)
ob_cylinder_003.rotation_euler = (0.5521, -0.0, 3.142)
ob_cylinder_003.scale = (0.481, 0.5062, 0.7517)
ob_cylinder_002.location = (0.2882, -0.2216, 0.8597)
ob_cylinder_002.rotation_euler = (0.5521, -0.0, 0.0)
ob_cylinder_002.scale = (0.481, 0.5062, 0.7517)
ob_cylinder_004.location = (0.2888, -0.4055, 0.07305)
ob_cylinder_004.rotation_euler = (-1.586, -0.0, 0.0)
ob_cylinder_004.scale = (0.4356, 0.4357, -0.5915)
ob_cylinder_005.location = (-1.126, -0.4055, 0.07305)
ob_cylinder_005.rotation_euler = (-1.586, -0.0, 0.0)
ob_cylinder_005.scale = (0.4356, 0.4357, -0.5915)

# ---- collection membership
col_collection.objects.link(ob_circle)
col_collection.objects.link(ob_cylinder_100)
col_collection.objects.link(ob_cylinder_101)
col_collection.objects.link(ob_cylinder_110)
col_collection.objects.link(ob_cube)
col_collection.objects.link(ob_cylinder_001)
col_collection.objects.link(ob_cylinder_003)
col_collection.objects.link(ob_cylinder_002)
col_collection.objects.link(ob_cylinder_004)
col_collection.objects.link(ob_cylinder_005)

# ---- scene / render settings (as saved in the file)
scene.frame_start = 1; scene.frame_end = 250; scene.frame_set(0)
scene.render.engine = 'BLENDER_EEVEE_NEXT'
scene.cycles.use_denoising = False
scene.cycles.samples = 128
scene.cycles.sampling_pattern = 'TABULATED_SOBOL'
scene.cycles.use_adaptive_sampling = False
scene.cycles.use_light_tree = False
scene.view_settings.view_transform = 'Filmic'
bpy.context.view_layer.update()

# ---- added for rendering (the .blend has no active camera and no usable light): camera, sun
cam_auto = bpy.data.cameras.new('AutoCamera')
cam_auto.lens = 50.0
cam_auto.sensor_width = 36.0
cam_auto.clip_end = 1000.0
ob_auto_camera = bpy.data.objects.new('AutoCamera', cam_auto)
scene.collection.objects.link(ob_auto_camera)
ob_auto_camera.location = (10.3428, -13.2417, 12.2095)
ob_auto_camera.rotation_euler = (1.09748, -7.21219e-08, 0.694738)
scene.camera = ob_auto_camera
light_auto_sun = bpy.data.lights.new('AutoSun', 'SUN')
light_auto_sun.energy = 3.0
light_auto_sun.angle = 0.0523599
ob_auto_sun = bpy.data.objects.new('AutoSun', light_auto_sun)
scene.collection.objects.link(ob_auto_sun)
ob_auto_sun.rotation_euler = (0.872665, 0.174533, 0.523599)
bpy.context.view_layer.update()

